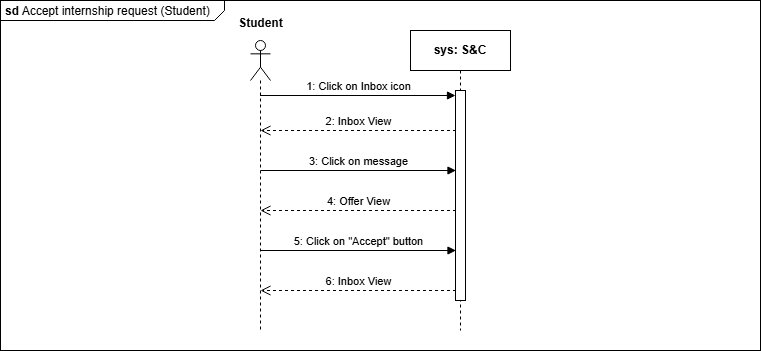

The diagram above was exported from draw.io. Its source (the exported page's mxGraphModel, read from the mxfile embedded in the PNG):
<mxGraphModel dx="1120" dy="426" grid="1" gridSize="10" guides="1" tooltips="1" connect="1" arrows="1" fold="1" page="1" pageScale="1" pageWidth="827" pageHeight="1169" math="0" shadow="0">
  <root>
    <mxCell id="0" />
    <mxCell id="1" parent="0" />
    <mxCell id="FoEZTUQHanahvE1xZYVj-1" value="&lt;p style=&quot;margin:0px;margin-top:4px;margin-left:5px;text-align:left;&quot;&gt;&lt;b&gt;sd&lt;/b&gt; Accept internship request (Student)&lt;br&gt;&lt;/p&gt;" style="html=1;shape=mxgraph.sysml.package;overflow=fill;labelX=224.91;align=left;spacingLeft=5;verticalAlign=top;spacingTop=-3;" parent="1" vertex="1">
      <mxGeometry x="130" y="270" width="760" height="350" as="geometry" />
    </mxCell>
    <mxCell id="FoEZTUQHanahvE1xZYVj-2" value="&lt;b&gt;sys: S&amp;amp;C&lt;/b&gt;" style="shape=umlLifeline;perimeter=lifelinePerimeter;whiteSpace=wrap;html=1;container=1;dropTarget=0;collapsible=0;recursiveResize=0;outlineConnect=0;portConstraint=eastwest;newEdgeStyle={&quot;curved&quot;:0,&quot;rounded&quot;:0};" parent="1" vertex="1">
      <mxGeometry x="540" y="300" width="100" height="300" as="geometry" />
    </mxCell>
    <mxCell id="FoEZTUQHanahvE1xZYVj-3" value="" style="html=1;points=[[0,0,0,0,5],[0,1,0,0,-5],[1,0,0,0,5],[1,1,0,0,-5]];perimeter=orthogonalPerimeter;outlineConnect=0;targetShapes=umlLifeline;portConstraint=eastwest;newEdgeStyle={&quot;curved&quot;:0,&quot;rounded&quot;:0};" parent="FoEZTUQHanahvE1xZYVj-2" vertex="1">
      <mxGeometry x="45" y="60" width="10" height="210" as="geometry" />
    </mxCell>
    <mxCell id="FoEZTUQHanahvE1xZYVj-6" value="1: Click on Inbox icon" style="html=1;verticalAlign=bottom;endArrow=block;curved=0;rounded=0;entryX=0;entryY=0;entryDx=0;entryDy=5;" parent="1" source="FoEZTUQHanahvE1xZYVj-8" target="FoEZTUQHanahvE1xZYVj-3" edge="1">
      <mxGeometry relative="1" as="geometry">
        <mxPoint x="400" y="465" as="sourcePoint" />
      </mxGeometry>
    </mxCell>
    <mxCell id="FoEZTUQHanahvE1xZYVj-7" value="2: Inbox View" style="html=1;verticalAlign=bottom;endArrow=open;dashed=1;endSize=8;curved=0;rounded=0;exitX=0;exitY=1;exitDx=0;exitDy=-5;" parent="1" edge="1">
      <mxGeometry relative="1" as="geometry">
        <mxPoint x="390" y="400" as="targetPoint" />
        <mxPoint x="585.5" y="400" as="sourcePoint" />
      </mxGeometry>
    </mxCell>
    <mxCell id="FoEZTUQHanahvE1xZYVj-8" value="" style="shape=umlLifeline;perimeter=lifelinePerimeter;whiteSpace=wrap;html=1;container=1;dropTarget=0;collapsible=0;recursiveResize=0;outlineConnect=0;portConstraint=eastwest;newEdgeStyle={&quot;curved&quot;:0,&quot;rounded&quot;:0};participant=umlActor;" parent="1" vertex="1">
      <mxGeometry x="380" y="310" width="20" height="290" as="geometry" />
    </mxCell>
    <mxCell id="FoEZTUQHanahvE1xZYVj-9" value="Student" style="text;align=center;fontStyle=1;verticalAlign=middle;spacingLeft=3;spacingRight=3;strokeColor=none;rotatable=0;points=[[0,0.5],[1,0.5]];portConstraint=eastwest;html=1;" parent="1" vertex="1">
      <mxGeometry x="350" y="280" width="80" height="26" as="geometry" />
    </mxCell>
    <mxCell id="FoEZTUQHanahvE1xZYVj-10" value="3: Click on message" style="html=1;verticalAlign=bottom;endArrow=block;curved=0;rounded=0;" parent="1" edge="1">
      <mxGeometry width="80" relative="1" as="geometry">
        <mxPoint x="390" y="440" as="sourcePoint" />
        <mxPoint x="585.5" y="440" as="targetPoint" />
        <Array as="points">
          <mxPoint x="460.5" y="440" />
        </Array>
      </mxGeometry>
    </mxCell>
    <mxCell id="tRAkqadr3ZkuGQRXwmjl-1" value="4: Offer View" style="html=1;verticalAlign=bottom;endArrow=open;dashed=1;endSize=8;curved=0;rounded=0;exitX=0;exitY=1;exitDx=0;exitDy=-5;" parent="1" edge="1">
      <mxGeometry relative="1" as="geometry">
        <mxPoint x="390" y="480" as="targetPoint" />
        <mxPoint x="585.5" y="480" as="sourcePoint" />
      </mxGeometry>
    </mxCell>
    <mxCell id="tRAkqadr3ZkuGQRXwmjl-2" value="5: Click on &quot;Accept&quot; button" style="html=1;verticalAlign=bottom;endArrow=block;curved=0;rounded=0;" parent="1" edge="1">
      <mxGeometry width="80" relative="1" as="geometry">
        <mxPoint x="390" y="520" as="sourcePoint" />
        <mxPoint x="585.5" y="520" as="targetPoint" />
        <Array as="points">
          <mxPoint x="460.5" y="520" />
        </Array>
      </mxGeometry>
    </mxCell>
    <mxCell id="tRAkqadr3ZkuGQRXwmjl-3" value="6: Inbox View" style="html=1;verticalAlign=bottom;endArrow=open;dashed=1;endSize=8;curved=0;rounded=0;exitX=0;exitY=1;exitDx=0;exitDy=-5;" parent="1" edge="1">
      <mxGeometry relative="1" as="geometry">
        <mxPoint x="390" y="560" as="targetPoint" />
        <mxPoint x="585.5" y="560" as="sourcePoint" />
      </mxGeometry>
    </mxCell>
  </root>
</mxGraphModel>